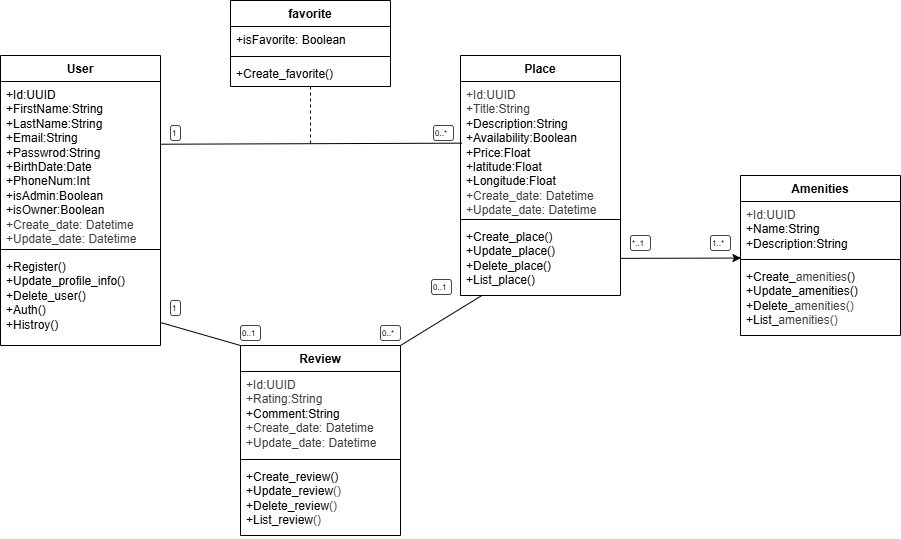

The diagram above was exported from draw.io. Its source (the exported page's mxGraphModel, read from the mxfile embedded in the PNG):
<mxGraphModel dx="1340" dy="938" grid="1" gridSize="10" guides="1" tooltips="1" connect="1" arrows="1" fold="1" page="1" pageScale="1" pageWidth="850" pageHeight="1100" math="0" shadow="0">
  <root>
    <mxCell id="0" />
    <mxCell id="1" parent="0" />
    <mxCell id="2" value="User" style="swimlane;fontStyle=1;align=center;verticalAlign=top;childLayout=stackLayout;horizontal=1;startSize=26;horizontalStack=0;resizeParent=1;resizeParentMax=0;resizeLast=0;collapsible=1;marginBottom=0;whiteSpace=wrap;html=1;" parent="1" vertex="1">
      <mxGeometry x="425" y="338" width="160" height="290" as="geometry" />
    </mxCell>
    <mxCell id="3" value="&lt;div&gt;+Id:UUID&lt;/div&gt;&lt;div&gt;&lt;span style=&quot;background-color: transparent;&quot;&gt;+FirstName:String&lt;/span&gt;&lt;/div&gt;&lt;div&gt;&lt;span style=&quot;color: rgb(0, 0, 0);&quot;&gt;+LastName:String&lt;/span&gt;&lt;/div&gt;&lt;div&gt;&lt;span style=&quot;color: rgb(0, 0, 0);&quot;&gt;+Email:String&lt;/span&gt;&lt;span style=&quot;color: rgb(0, 0, 0);&quot;&gt;&lt;/span&gt;&lt;/div&gt;&lt;div&gt;&lt;span style=&quot;color: rgb(0, 0, 0);&quot;&gt;+Passwrod:String&lt;/span&gt;&lt;/div&gt;&lt;div&gt;&lt;span style=&quot;color: rgb(0, 0, 0);&quot;&gt;+BirthDate:Date&lt;/span&gt;&lt;/div&gt;&lt;div&gt;&lt;span style=&quot;color: rgb(0, 0, 0);&quot;&gt;+PhoneNum:Int&lt;/span&gt;&lt;/div&gt;&lt;div&gt;&lt;font color=&quot;#000000&quot;&gt;+isAdmin:Boolean&lt;/font&gt;&lt;/div&gt;&lt;div&gt;&lt;font color=&quot;#000000&quot;&gt;+isOwner:Boolean&lt;/font&gt;&lt;/div&gt;&lt;div&gt;&lt;font color=&quot;#000000&quot;&gt;&lt;div style=&quot;scrollbar-color: rgb(226, 226, 226) rgb(251, 251, 251); color: rgb(63, 63, 63);&quot;&gt;&lt;font style=&quot;color: rgb(63, 63, 63); scrollbar-color: rgb(226, 226, 226) rgb(251, 251, 251);&quot;&gt;+Create_date: Datetime&lt;/font&gt;&lt;/div&gt;&lt;div style=&quot;scrollbar-color: rgb(226, 226, 226) rgb(251, 251, 251); color: rgb(63, 63, 63);&quot;&gt;&lt;font style=&quot;color: rgb(63, 63, 63); scrollbar-color: rgb(226, 226, 226) rgb(251, 251, 251);&quot;&gt;+Update_date: Datetime&lt;/font&gt;&lt;/div&gt;&lt;/font&gt;&lt;/div&gt;" style="text;strokeColor=none;fillColor=none;align=left;verticalAlign=top;spacingLeft=4;spacingRight=4;overflow=hidden;rotatable=0;points=[[0,0.5],[1,0.5]];portConstraint=eastwest;whiteSpace=wrap;html=1;" parent="2" vertex="1">
      <mxGeometry y="26" width="160" height="164" as="geometry" />
    </mxCell>
    <mxCell id="4" value="" style="line;strokeWidth=1;fillColor=none;align=left;verticalAlign=middle;spacingTop=-1;spacingLeft=3;spacingRight=3;rotatable=0;labelPosition=right;points=[];portConstraint=eastwest;strokeColor=inherit;" parent="2" vertex="1">
      <mxGeometry y="190" width="160" height="8" as="geometry" />
    </mxCell>
    <mxCell id="5" value="+Register()&lt;div&gt;&lt;div&gt;&lt;div&gt;+Update_profile_info()&lt;/div&gt;&lt;div&gt;+Delete_user()&lt;/div&gt;&lt;div&gt;+Auth()&lt;/div&gt;&lt;div&gt;+Histroy()&lt;/div&gt;&lt;/div&gt;&lt;/div&gt;" style="text;strokeColor=none;fillColor=none;align=left;verticalAlign=top;spacingLeft=4;spacingRight=4;overflow=hidden;rotatable=0;points=[[0,0.5],[1,0.5]];portConstraint=eastwest;whiteSpace=wrap;html=1;" parent="2" vertex="1">
      <mxGeometry y="198" width="160" height="92" as="geometry" />
    </mxCell>
    <mxCell id="6" value="Place" style="swimlane;fontStyle=1;align=center;verticalAlign=top;childLayout=stackLayout;horizontal=1;startSize=26;horizontalStack=0;resizeParent=1;resizeParentMax=0;resizeLast=0;collapsible=1;marginBottom=0;whiteSpace=wrap;html=1;" parent="1" vertex="1">
      <mxGeometry x="885" y="338" width="160" height="240" as="geometry" />
    </mxCell>
    <mxCell id="7" value="&lt;div&gt;&lt;div style=&quot;color: rgb(63, 63, 63); scrollbar-color: rgb(226, 226, 226) rgb(251, 251, 251);&quot;&gt;&lt;div style=&quot;color: rgb(63, 63, 63); scrollbar-color: rgb(226, 226, 226) rgb(251, 251, 251);&quot;&gt;+Id:UUID&lt;/div&gt;&lt;/div&gt;&lt;div style=&quot;color: rgb(63, 63, 63); scrollbar-color: rgb(226, 226, 226) rgb(251, 251, 251);&quot;&gt;&lt;span style=&quot;background-color: transparent;&quot;&gt;+Title:String&lt;/span&gt;&lt;/div&gt;&lt;/div&gt;&lt;div&gt;+Description:String&lt;/div&gt;&lt;div&gt;+Availability:Boolean&lt;/div&gt;&lt;div&gt;+Price:Float&lt;/div&gt;&lt;div&gt;+latitude:Float&lt;/div&gt;&lt;div&gt;+Longitude:Float&lt;/div&gt;&lt;div&gt;&lt;div style=&quot;scrollbar-color: rgb(226, 226, 226) rgb(251, 251, 251); color: rgb(63, 63, 63);&quot;&gt;&lt;font style=&quot;color: rgb(63, 63, 63); scrollbar-color: rgb(226, 226, 226) rgb(251, 251, 251);&quot;&gt;+Create_date: Datetime&lt;/font&gt;&lt;/div&gt;&lt;div style=&quot;scrollbar-color: rgb(226, 226, 226) rgb(251, 251, 251); color: rgb(63, 63, 63);&quot;&gt;&lt;font style=&quot;color: rgb(63, 63, 63); scrollbar-color: rgb(226, 226, 226) rgb(251, 251, 251);&quot;&gt;+Update_date: Datetime&lt;/font&gt;&lt;/div&gt;&lt;/div&gt;" style="text;strokeColor=none;fillColor=none;align=left;verticalAlign=top;spacingLeft=4;spacingRight=4;overflow=hidden;rotatable=0;points=[[0,0.5],[1,0.5]];portConstraint=eastwest;whiteSpace=wrap;html=1;" parent="6" vertex="1">
      <mxGeometry y="26" width="160" height="134" as="geometry" />
    </mxCell>
    <mxCell id="8" value="" style="line;strokeWidth=1;fillColor=none;align=left;verticalAlign=middle;spacingTop=-1;spacingLeft=3;spacingRight=3;rotatable=0;labelPosition=right;points=[];portConstraint=eastwest;strokeColor=inherit;" parent="6" vertex="1">
      <mxGeometry y="160" width="160" height="8" as="geometry" />
    </mxCell>
    <mxCell id="9" value="+Create_place()&lt;div&gt;+Update_place()&lt;/div&gt;&lt;div&gt;+Delete_place()&lt;/div&gt;&lt;div&gt;+List_place()&lt;/div&gt;" style="text;strokeColor=none;fillColor=none;align=left;verticalAlign=top;spacingLeft=4;spacingRight=4;overflow=hidden;rotatable=0;points=[[0,0.5],[1,0.5]];portConstraint=eastwest;whiteSpace=wrap;html=1;" parent="6" vertex="1">
      <mxGeometry y="168" width="160" height="72" as="geometry" />
    </mxCell>
    <mxCell id="10" value="Review" style="swimlane;fontStyle=1;align=center;verticalAlign=top;childLayout=stackLayout;horizontal=1;startSize=26;horizontalStack=0;resizeParent=1;resizeParentMax=0;resizeLast=0;collapsible=1;marginBottom=0;whiteSpace=wrap;html=1;" parent="1" vertex="1">
      <mxGeometry x="665" y="628" width="160" height="190" as="geometry" />
    </mxCell>
    <mxCell id="11" value="&lt;div style=&quot;color: rgb(63, 63, 63); scrollbar-color: rgb(226, 226, 226) rgb(251, 251, 251);&quot;&gt;+Id:UUID&lt;/div&gt;&lt;div style=&quot;color: rgb(63, 63, 63); scrollbar-color: rgb(226, 226, 226) rgb(251, 251, 251);&quot;&gt;&lt;span style=&quot;background-color: transparent;&quot;&gt;+Rating:String&lt;/span&gt;&lt;/div&gt;&lt;div&gt;+Comment:String&lt;/div&gt;&lt;div&gt;&lt;div style=&quot;scrollbar-color: rgb(226, 226, 226) rgb(251, 251, 251); color: rgb(63, 63, 63);&quot;&gt;&lt;font style=&quot;color: rgb(63, 63, 63); scrollbar-color: rgb(226, 226, 226) rgb(251, 251, 251);&quot;&gt;+Create_date: Datetime&lt;/font&gt;&lt;/div&gt;&lt;div style=&quot;scrollbar-color: rgb(226, 226, 226) rgb(251, 251, 251); color: rgb(63, 63, 63);&quot;&gt;&lt;font style=&quot;color: rgb(63, 63, 63); scrollbar-color: rgb(226, 226, 226) rgb(251, 251, 251);&quot;&gt;+Update_date: Datetime&lt;/font&gt;&lt;/div&gt;&lt;/div&gt;" style="text;strokeColor=none;fillColor=none;align=left;verticalAlign=top;spacingLeft=4;spacingRight=4;overflow=hidden;rotatable=0;points=[[0,0.5],[1,0.5]];portConstraint=eastwest;whiteSpace=wrap;html=1;" parent="10" vertex="1">
      <mxGeometry y="26" width="160" height="84" as="geometry" />
    </mxCell>
    <mxCell id="12" value="" style="line;strokeWidth=1;fillColor=none;align=left;verticalAlign=middle;spacingTop=-1;spacingLeft=3;spacingRight=3;rotatable=0;labelPosition=right;points=[];portConstraint=eastwest;strokeColor=inherit;" parent="10" vertex="1">
      <mxGeometry y="110" width="160" height="8" as="geometry" />
    </mxCell>
    <mxCell id="13" value="+Create_review()&lt;div&gt;+Update_&lt;span style=&quot;color: rgb(0, 0, 0); background-color: transparent;&quot;&gt;review&lt;/span&gt;&lt;span style=&quot;color: rgb(63, 63, 63); background-color: transparent;&quot;&gt;()&lt;/span&gt;&lt;/div&gt;&lt;div&gt;+Delete_&lt;span style=&quot;color: rgb(0, 0, 0); background-color: transparent;&quot;&gt;review&lt;/span&gt;&lt;span style=&quot;color: rgb(63, 63, 63); background-color: transparent;&quot;&gt;()&lt;/span&gt;&lt;/div&gt;&lt;div&gt;+List_&lt;span style=&quot;color: rgb(0, 0, 0); background-color: transparent;&quot;&gt;review&lt;/span&gt;&lt;span style=&quot;color: rgb(63, 63, 63); background-color: transparent;&quot;&gt;()&lt;/span&gt;&lt;/div&gt;" style="text;strokeColor=none;fillColor=none;align=left;verticalAlign=top;spacingLeft=4;spacingRight=4;overflow=hidden;rotatable=0;points=[[0,0.5],[1,0.5]];portConstraint=eastwest;whiteSpace=wrap;html=1;" parent="10" vertex="1">
      <mxGeometry y="118" width="160" height="72" as="geometry" />
    </mxCell>
    <mxCell id="15" value="Amenities&lt;div&gt;&lt;br&gt;&lt;/div&gt;" style="swimlane;fontStyle=1;align=center;verticalAlign=top;childLayout=stackLayout;horizontal=1;startSize=26;horizontalStack=0;resizeParent=1;resizeParentMax=0;resizeLast=0;collapsible=1;marginBottom=0;whiteSpace=wrap;html=1;" parent="1" vertex="1">
      <mxGeometry x="1165" y="458" width="160" height="160" as="geometry" />
    </mxCell>
    <mxCell id="16" value="&lt;div style=&quot;color: rgb(63, 63, 63); scrollbar-color: rgb(226, 226, 226) rgb(251, 251, 251);&quot;&gt;+Id:UUID&lt;/div&gt;&lt;div&gt;&lt;span style=&quot;background-color: transparent;&quot;&gt;+Name:String&lt;/span&gt;&lt;/div&gt;&lt;div&gt;+Description:String&lt;/div&gt;" style="text;strokeColor=none;fillColor=none;align=left;verticalAlign=top;spacingLeft=4;spacingRight=4;overflow=hidden;rotatable=0;points=[[0,0.5],[1,0.5]];portConstraint=eastwest;whiteSpace=wrap;html=1;" parent="15" vertex="1">
      <mxGeometry y="26" width="160" height="54" as="geometry" />
    </mxCell>
    <mxCell id="17" value="" style="line;strokeWidth=1;fillColor=none;align=left;verticalAlign=middle;spacingTop=-1;spacingLeft=3;spacingRight=3;rotatable=0;labelPosition=right;points=[];portConstraint=eastwest;strokeColor=inherit;" parent="15" vertex="1">
      <mxGeometry y="80" width="160" height="8" as="geometry" />
    </mxCell>
    <mxCell id="18" value="+Create_&lt;span style=&quot;color: rgb(63, 63, 63);&quot;&gt;amenities&lt;/span&gt;()&lt;div&gt;+Update_amenities()&lt;/div&gt;&lt;div&gt;+Delete_&lt;span style=&quot;color: rgb(63, 63, 63); background-color: transparent;&quot;&gt;amenities&lt;/span&gt;&lt;span style=&quot;color: rgb(63, 63, 63); background-color: transparent;&quot;&gt;()&lt;/span&gt;&lt;/div&gt;&lt;div&gt;+List_&lt;span style=&quot;color: rgb(63, 63, 63); background-color: transparent;&quot;&gt;amenities&lt;/span&gt;&lt;span style=&quot;color: rgb(63, 63, 63); background-color: transparent;&quot;&gt;()&lt;/span&gt;&lt;/div&gt;" style="text;strokeColor=none;fillColor=none;align=left;verticalAlign=top;spacingLeft=4;spacingRight=4;overflow=hidden;rotatable=0;points=[[0,0.5],[1,0.5]];portConstraint=eastwest;whiteSpace=wrap;html=1;" parent="15" vertex="1">
      <mxGeometry y="88" width="160" height="72" as="geometry" />
    </mxCell>
    <mxCell id="39" style="edgeStyle=none;html=1;entryX=0.003;entryY=0.32;entryDx=0;entryDy=0;entryPerimeter=0;" parent="1" target="17" edge="1">
      <mxGeometry relative="1" as="geometry">
        <mxPoint x="1045.0000000000002" y="540.8571428571429" as="sourcePoint" />
        <mxPoint x="1165" y="539" as="targetPoint" />
      </mxGeometry>
    </mxCell>
    <mxCell id="41" style="edgeStyle=none;html=1;endArrow=none;endFill=0;entryX=0;entryY=0;entryDx=0;entryDy=0;" parent="1" source="5" edge="1" target="10">
      <mxGeometry relative="1" as="geometry">
        <mxPoint x="685" y="618" as="targetPoint" />
      </mxGeometry>
    </mxCell>
    <mxCell id="42" style="edgeStyle=none;html=1;entryX=0.01;entryY=0.576;entryDx=0;entryDy=0;entryPerimeter=0;endArrow=none;endFill=0;" parent="1" edge="1">
      <mxGeometry relative="1" as="geometry">
        <mxPoint x="585" y="426.7199161425576" as="sourcePoint" />
        <mxPoint x="886.6" y="425.664" as="targetPoint" />
      </mxGeometry>
    </mxCell>
    <mxCell id="58" style="edgeStyle=none;html=1;dashed=1;endArrow=none;endFill=0;" parent="1" edge="1">
      <mxGeometry relative="1" as="geometry">
        <mxPoint x="735" y="428" as="targetPoint" />
        <mxPoint x="735" y="369" as="sourcePoint" />
      </mxGeometry>
    </mxCell>
    <mxCell id="64" value="favorite" style="swimlane;fontStyle=1;align=center;verticalAlign=top;childLayout=stackLayout;horizontal=1;startSize=26;horizontalStack=0;resizeParent=1;resizeParentMax=0;resizeLast=0;collapsible=1;marginBottom=0;whiteSpace=wrap;html=1;" parent="1" vertex="1">
      <mxGeometry x="655" y="283" width="160" height="86" as="geometry" />
    </mxCell>
    <mxCell id="65" value="+isFavorite: Boolean" style="text;strokeColor=none;fillColor=none;align=left;verticalAlign=top;spacingLeft=4;spacingRight=4;overflow=hidden;rotatable=0;points=[[0,0.5],[1,0.5]];portConstraint=eastwest;whiteSpace=wrap;html=1;" parent="64" vertex="1">
      <mxGeometry y="26" width="160" height="26" as="geometry" />
    </mxCell>
    <mxCell id="66" value="" style="line;strokeWidth=1;fillColor=none;align=left;verticalAlign=middle;spacingTop=-1;spacingLeft=3;spacingRight=3;rotatable=0;labelPosition=right;points=[];portConstraint=eastwest;strokeColor=inherit;" parent="64" vertex="1">
      <mxGeometry y="52" width="160" height="8" as="geometry" />
    </mxCell>
    <mxCell id="67" value="+Create_favorite()" style="text;strokeColor=none;fillColor=none;align=left;verticalAlign=top;spacingLeft=4;spacingRight=4;overflow=hidden;rotatable=0;points=[[0,0.5],[1,0.5]];portConstraint=eastwest;whiteSpace=wrap;html=1;" parent="64" vertex="1">
      <mxGeometry y="60" width="160" height="26" as="geometry" />
    </mxCell>
    <mxCell id="75" value="0..*" style="strokeWidth=1;html=1;shadow=0;dashed=0;shape=mxgraph.ios.iTextInput;strokeColor=#444444;buttonText=;fontSize=8;whiteSpace=wrap;align=left;" vertex="1" parent="1">
      <mxGeometry x="858" y="408" width="20" height="15" as="geometry" />
    </mxCell>
    <mxCell id="76" value="1" style="strokeWidth=1;html=1;shadow=0;dashed=0;shape=mxgraph.ios.iTextInput;strokeColor=#444444;buttonText=;fontSize=8;whiteSpace=wrap;align=left;" vertex="1" parent="1">
      <mxGeometry x="595" y="408" width="10" height="15" as="geometry" />
    </mxCell>
    <mxCell id="77" value="1..*" style="strokeWidth=1;html=1;shadow=0;dashed=0;shape=mxgraph.ios.iTextInput;strokeColor=#444444;buttonText=;fontSize=8;whiteSpace=wrap;align=left;" vertex="1" parent="1">
      <mxGeometry x="1135" y="518" width="20" height="15" as="geometry" />
    </mxCell>
    <mxCell id="78" value="*..1" style="strokeWidth=1;html=1;shadow=0;dashed=0;shape=mxgraph.ios.iTextInput;strokeColor=#444444;buttonText=;fontSize=8;whiteSpace=wrap;align=left;" vertex="1" parent="1">
      <mxGeometry x="1055" y="518" width="20" height="15" as="geometry" />
    </mxCell>
    <mxCell id="79" value="0..*" style="strokeWidth=1;html=1;shadow=0;dashed=0;shape=mxgraph.ios.iTextInput;strokeColor=#444444;buttonText=;fontSize=8;whiteSpace=wrap;align=left;" vertex="1" parent="1">
      <mxGeometry x="805" y="608" width="20" height="15" as="geometry" />
    </mxCell>
    <mxCell id="80" value="0..1" style="strokeWidth=1;html=1;shadow=0;dashed=0;shape=mxgraph.ios.iTextInput;strokeColor=#444444;buttonText=;fontSize=8;whiteSpace=wrap;align=left;" vertex="1" parent="1">
      <mxGeometry x="856" y="562" width="20" height="15" as="geometry" />
    </mxCell>
    <mxCell id="81" value="0..1&lt;span style=&quot;font-family: monospace; font-size: 0px; white-space: nowrap;&quot;&gt;%3CmxGraphModel%3E%3Croot%3E%3CmxCell%20id%3D%220%22%2F%3E%3CmxCell%20id%3D%221%22%20parent%3D%220%22%2F%3E%3CmxCell%20id%3D%222%22%20value%3D%221..*%22%20style%3D%22strokeWidth%3D1%3Bhtml%3D1%3Bshadow%3D0%3Bdashed%3D0%3Bshape%3Dmxgraph.ios.iTextInput%3BstrokeColor%3D%23444444%3BbuttonText%3D%3BfontSize%3D8%3BwhiteSpace%3Dwrap%3Balign%3Dleft%3B%22%20vertex%3D%221%22%20parent%3D%221%22%3E%3CmxGeometry%20x%3D%22760%22%20y%3D%22440%22%20width%3D%2220%22%20height%3D%2215%22%20as%3D%22geometry%22%2F%3E%3C%2FmxCell%3E%3C%2Froot%3E%3C%2FmxGraphModel%3E&lt;/span&gt;" style="strokeWidth=1;html=1;shadow=0;dashed=0;shape=mxgraph.ios.iTextInput;strokeColor=#444444;buttonText=;fontSize=8;whiteSpace=wrap;align=left;" vertex="1" parent="1">
      <mxGeometry x="665" y="608" width="20" height="15" as="geometry" />
    </mxCell>
    <mxCell id="84" value="1" style="strokeWidth=1;html=1;shadow=0;dashed=0;shape=mxgraph.ios.iTextInput;strokeColor=#444444;buttonText=;fontSize=8;whiteSpace=wrap;align=left;" vertex="1" parent="1">
      <mxGeometry x="595" y="583" width="10" height="15" as="geometry" />
    </mxCell>
    <mxCell id="86" style="edgeStyle=none;html=1;endArrow=none;endFill=0;entryX=1;entryY=0;entryDx=0;entryDy=0;" edge="1" parent="1" source="9" target="10">
      <mxGeometry relative="1" as="geometry">
        <mxPoint x="788" y="618" as="targetPoint" />
      </mxGeometry>
    </mxCell>
  </root>
</mxGraphModel>